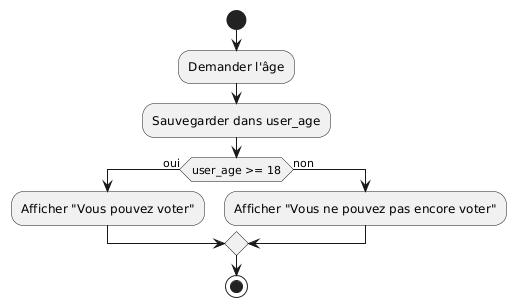

The diagram above was rendered by PlantUML. Its source (embedded in the PNG):
@startuml
start
:Demander l'âge;
:Sauvegarder dans user_age;
if (user_age >= 18) then (oui)
    :Afficher "Vous pouvez voter";
else (non)
    :Afficher "Vous ne pouvez pas encore voter";
endif
stop
@enduml